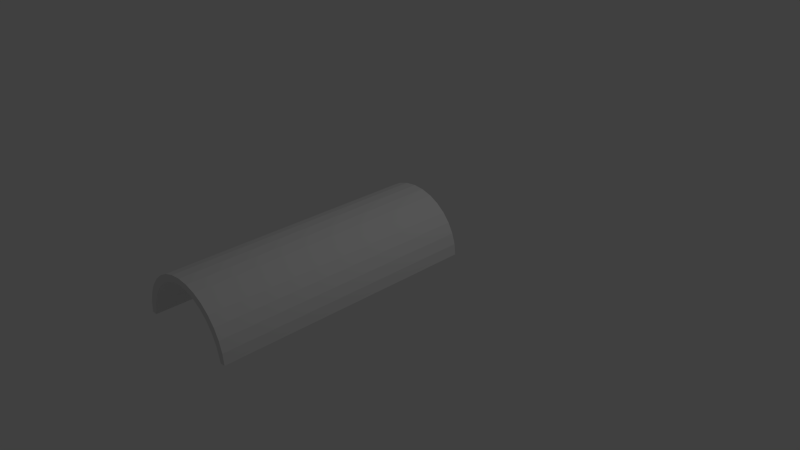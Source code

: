 # Source: tunnel.blend  (saved by Blender 2.74.0; exported with 4.5.12 LTS)
import bpy
from mathutils import Matrix  # noqa: F401  (used for matrix-valued properties, if any)

bpy.ops.wm.read_factory_settings(use_empty=True)
scene = bpy.context.scene
scene.name = 'Scene'

# ---- collections
col_collection_1 = bpy.data.collections.new('Collection 1'); scene.collection.children.link(col_collection_1)

# ---- world
world_world = bpy.data.worlds.new('World'); scene.world = world_world
world_world.color = (0.05088, 0.05088, 0.05088)
world_world.use_sun_shadow = False
world_world.sun_shadow_jitter_overblur = 0.0
world_world.cycles.sampling_method = 'MANUAL'
world_world.cycles.sample_map_resolution = 256

# ---- cameras
cam_camera = bpy.data.cameras.new('Camera')
cam_camera.clip_end = 100.0
cam_camera.lens = 35.0
cam_camera.sensor_width = 32.0
cam_camera.sensor_height = 18.0
cam_camera.ortho_scale = 7.314
cam_camera.dof.focus_distance = 0.0
cam_camera.dof.aperture_fstop = 128.0

# ---- lights
light_lamp = bpy.data.lights.new('Lamp', 'POINT')
light_lamp.transmission_factor = 0.0
light_lamp.cutoff_distance = 30.0
light_lamp.energy = 100.0
light_lamp.shadow_buffer_clip_start = 1.001
light_lamp.shadow_soft_size = 0.1
light_lamp.shadow_maximum_resolution = 0.006
light_lamp.use_absolute_resolution = True
light_lamp.cycles.use_multiple_importance_sampling = False

# ---- meshes
me_cylinder = bpy.data.meshes.new('Cylinder')
me_cylinder.from_pydata([(1.0, -4.269e-08, -3.704), (1.0, 7.55e-08, 1.0), (0.9808, -0.1951, -3.704), (0.9808, -0.1951, 1.0), (0.9239, -0.3827, -3.704), (0.9239, -0.3827, 1.0), (0.8315, -0.5556, -3.704), (0.8315, -0.5556, 1.0), (0.7071, -0.7071, -3.704), (0.7071, -0.7071, 1.0), (0.5556, -0.8315, -3.704), (0.5556, -0.8315, 1.0), (0.3827, -0.9239, -3.704), (0.3827, -0.9239, 1.0), (0.1951, -0.9808, -3.704), (0.1951, -0.9808, 1.0), (-3.258e-07, -1.0, -3.704), (-3.258e-07, -1.0, 1.0), (-0.1951, -0.9808, -3.704), (-0.1951, -0.9808, 1.0), (-0.3827, -0.9239, -3.704), (-0.3827, -0.9239, 1.0), (-0.5556, -0.8315, -3.704), (-0.5556, -0.8315, 1.0), (-0.7071, -0.7071, -3.704), (-0.7071, -0.7071, 1.0), (-0.8315, -0.5556, -3.704), (-0.8315, -0.5556, 1.0), (-0.9239, -0.3827, -3.704), (-0.9239, -0.3827, 1.0), (-0.9808, -0.1951, -3.704), (-0.9808, -0.1951, 1.0), (-1.0, 8.474e-07, -3.704), (-1.0, 9.656e-07, 1.0), (1.0, -4.269e-08, -3.704), (1.0, 7.55e-08, 1.0), (0.9808, -0.1951, -3.704), (0.9808, -0.1951, 1.0), (0.9239, -0.3827, -3.704), (0.9239, -0.3827, 1.0), (0.8315, -0.5556, -3.704), (0.8315, -0.5556, 1.0), (0.7071, -0.7071, -3.704), (0.7071, -0.7071, 1.0), (0.5556, -0.8315, -3.704), (0.5556, -0.8315, 1.0), (0.3827, -0.9239, -3.704), (0.3827, -0.9239, 1.0), (0.1951, -0.9808, -3.704), (0.1951, -0.9808, 1.0), (-3.258e-07, -1.0, -3.704), (-3.258e-07, -1.0, 1.0), (-0.1951, -0.9808, -3.704), (-0.1951, -0.9808, 1.0), (-0.3827, -0.9239, -3.704), (-0.3827, -0.9239, 1.0), (-0.5556, -0.8315, -3.704), (-0.5556, -0.8315, 1.0), (-0.7071, -0.7071, -3.704), (-0.7071, -0.7071, 1.0), (-0.8315, -0.5556, -3.704), (-0.8315, -0.5556, 1.0), (-0.9239, -0.3827, -3.704), (-0.9239, -0.3827, 1.0), (-0.9808, -0.1951, -3.704), (-0.9808, -0.1951, 1.0), (-1.0, 8.474e-07, -3.704), (-1.0, 9.656e-07, 1.0), (1.0, -4.269e-08, -3.704), (1.0, 7.55e-08, 1.0), (0.9808, -0.1951, -3.704), (0.9808, -0.1951, 1.0), (0.9239, -0.3827, -3.704), (0.9239, -0.3827, 1.0), (0.8315, -0.5556, -3.704), (0.8315, -0.5556, 1.0), (0.7071, -0.7071, -3.704), (0.7071, -0.7071, 1.0), (0.5556, -0.8315, -3.704), (0.5556, -0.8315, 1.0), (0.3827, -0.9239, -3.704), (0.3827, -0.9239, 1.0), (0.1951, -0.9808, -3.704), (0.1951, -0.9808, 1.0), (-3.258e-07, -1.0, -3.704), (-3.258e-07, -1.0, 1.0), (-0.1951, -0.9808, -3.704), (-0.1951, -0.9808, 1.0), (-0.3827, -0.9239, -3.704), (-0.3827, -0.9239, 1.0), (-0.5556, -0.8315, -3.704), (-0.5556, -0.8315, 1.0), (-0.7071, -0.7071, -3.704), (-0.7071, -0.7071, 1.0), (-0.8315, -0.5556, -3.704), (-0.8315, -0.5556, 1.0), (-0.9239, -0.3827, -3.704), (-0.9239, -0.3827, 1.0), (-0.9808, -0.1951, -3.704), (-0.9808, -0.1951, 1.0), (-1.0, 8.474e-07, -3.704), (-1.0, 9.656e-07, 1.0), (1.0, -4.269e-08, -3.704), (1.0, 7.55e-08, 1.0), (0.9808, -0.1951, -3.704), (0.9808, -0.1951, 1.0), (0.9239, -0.3827, -3.704), (0.9239, -0.3827, 1.0), (0.8315, -0.5556, -3.704), (0.8315, -0.5556, 1.0), (0.7071, -0.7071, -3.704), (0.7071, -0.7071, 1.0), (0.5556, -0.8315, -3.704), (0.5556, -0.8315, 1.0), (0.3827, -0.9239, -3.704), (0.3827, -0.9239, 1.0), (0.1951, -0.9808, -3.704), (0.1951, -0.9808, 1.0), (-3.258e-07, -1.0, -3.704), (-3.258e-07, -1.0, 1.0), (-0.1951, -0.9808, -3.704), (-0.1951, -0.9808, 1.0), (-0.3827, -0.9239, -3.704), (-0.3827, -0.9239, 1.0), (-0.5556, -0.8315, -3.704), (-0.5556, -0.8315, 1.0), (-0.7071, -0.7071, -3.704), (-0.7071, -0.7071, 1.0), (-0.8315, -0.5556, -3.704), (-0.8315, -0.5556, 1.0), (-0.9239, -0.3827, -3.704), (-0.9239, -0.3827, 1.0), (-0.9808, -0.1951, -3.704), (-0.9808, -0.1951, 1.0), (-1.0, 8.474e-07, -3.704), (-1.0, 9.656e-07, 1.0), (1.0, 7.55e-08, 1.0), (1.0, -4.269e-08, -3.704), (0.9808, -0.1951, -3.704), (0.9808, -0.1951, 1.0), (0.9239, -0.3827, -3.704), (0.9239, -0.3827, 1.0), (0.8315, -0.5556, -3.704), (0.8315, -0.5556, 1.0), (0.7071, -0.7071, -3.704), (0.7071, -0.7071, 1.0), (0.5556, -0.8315, -3.704), (0.5556, -0.8315, 1.0), (0.3827, -0.9239, -3.704), (0.3827, -0.9239, 1.0), (0.1951, -0.9808, -3.704), (0.1951, -0.9808, 1.0), (-3.258e-07, -1.0, -3.704), (-3.258e-07, -1.0, 1.0), (-0.1951, -0.9808, -3.704), (-0.1951, -0.9808, 1.0), (-0.3827, -0.9239, -3.704), (-0.3827, -0.9239, 1.0), (-0.5556, -0.8315, -3.704), (-0.5556, -0.8315, 1.0), (-0.7071, -0.7071, -3.704), (-0.7071, -0.7071, 1.0), (-0.8315, -0.5556, -3.704), (-0.8315, -0.5556, 1.0), (-0.9239, -0.3827, -3.704), (-0.9239, -0.3827, 1.0), (-0.9808, -0.1951, -3.704), (-0.9808, -0.1951, 1.0), (-1.0, 8.474e-07, -3.704), (-1.0, 9.656e-07, 1.0), (1.0, 7.55e-08, 1.0), (1.0, -4.269e-08, -3.704), (0.9808, -0.1951, -3.704), (0.9808, -0.1951, 1.0), (0.9239, -0.3827, -3.704), (0.9239, -0.3827, 1.0), (0.8315, -0.5556, -3.704), (0.8315, -0.5556, 1.0), (0.7071, -0.7071, -3.704), (0.7071, -0.7071, 1.0), (0.5556, -0.8315, -3.704), (0.5556, -0.8315, 1.0), (0.3827, -0.9239, -3.704), (0.3827, -0.9239, 1.0), (0.1951, -0.9808, -3.704), (0.1951, -0.9808, 1.0), (-3.258e-07, -1.0, -3.704), (-3.258e-07, -1.0, 1.0), (-0.1951, -0.9808, -3.704), (-0.1951, -0.9808, 1.0), (-0.3827, -0.9239, -3.704), (-0.3827, -0.9239, 1.0), (-0.5556, -0.8315, -3.704), (-0.5556, -0.8315, 1.0), (-0.7071, -0.7071, -3.704), (-0.7071, -0.7071, 1.0), (-0.8315, -0.5556, -3.704), (-0.8315, -0.5556, 1.0), (-0.9239, -0.3827, -3.704), (-0.9239, -0.3827, 1.0), (-0.9808, -0.1951, -3.704), (-0.9808, -0.1951, 1.0), (-1.0, 8.474e-07, -3.704), (-1.0, 9.656e-07, 1.0), (1.0, 7.55e-08, 1.0), (1.0, -4.269e-08, -3.704), (0.9808, -0.1951, -3.704), (0.9808, -0.1951, 1.0), (0.9239, -0.3827, -3.704), (0.9239, -0.3827, 1.0), (0.8315, -0.5556, -3.704), (0.8315, -0.5556, 1.0), (0.7071, -0.7071, -3.704), (0.7071, -0.7071, 1.0), (0.5556, -0.8315, -3.704), (0.5556, -0.8315, 1.0), (0.3827, -0.9239, -3.704), (0.3827, -0.9239, 1.0), (0.1951, -0.9808, -3.704), (0.1951, -0.9808, 1.0), (-3.258e-07, -1.0, -3.704), (-3.258e-07, -1.0, 1.0), (-0.1951, -0.9808, -3.704), (-0.1951, -0.9808, 1.0), (-0.3827, -0.9239, -3.704), (-0.3827, -0.9239, 1.0), (-0.5556, -0.8315, -3.704), (-0.5556, -0.8315, 1.0), (-0.7071, -0.7071, -3.704), (-0.7071, -0.7071, 1.0), (-0.8315, -0.5556, -3.704), (-0.8315, -0.5556, 1.0), (-0.9239, -0.3827, -3.704), (-0.9239, -0.3827, 1.0), (-0.9808, -0.1951, -3.704), (-0.9808, -0.1951, 1.0), (-1.0, 8.474e-07, -3.704), (-1.0, 9.656e-07, 1.0), (0.907, 0.005437, 1.0), (0.907, 0.005437, -3.704), (0.8895, -0.06168, -3.704), (0.8895, -0.06168, 1.0), (0.8379, -0.2542, -3.704), (0.8379, -0.2542, 1.0), (0.7541, -0.4317, -3.704), (0.7541, -0.4317, 1.0), (0.6413, -0.5873, -3.704), (0.6413, -0.5873, 1.0), (0.5039, -0.7149, -3.704), (0.5039, -0.7149, 1.0), (0.3471, -0.8098, -3.704), (0.3471, -0.8098, 1.0), (0.1769, -0.8682, -3.704), (0.1769, -0.8682, 1.0), (-2.614e-07, -0.8879, -3.704), (-2.614e-07, -0.8879, 1.0), (-0.1769, -0.8682, -3.704), (-0.1769, -0.8682, 1.0), (-0.3471, -0.8098, -3.704), (-0.3471, -0.8098, 1.0), (-0.5039, -0.7149, -3.704), (-0.5039, -0.7149, 1.0), (-0.6413, -0.5873, -3.704), (-0.6413, -0.5873, 1.0), (-0.7541, -0.4317, -3.704), (-0.7541, -0.4317, 1.0), (-0.8379, -0.2542, -3.704), (-0.8379, -0.2542, 1.0), (-0.8895, -0.06168, -3.704), (-0.8895, -0.06168, 1.0), (-0.907, 0.005438, -3.704), (-0.907, 0.005438, 1.0)], [(34, 68), (35, 69), (36, 70), (37, 71), (38, 72), (39, 73), (40, 74), (41, 75), (42, 76), (43, 77), (44, 78), (45, 79), (46, 80), (47, 81), (48, 82), (49, 83), (50, 84), (51, 85), (52, 86), (53, 87), (54, 88), (55, 89), (56, 90), (57, 91), (58, 92), (59, 93), (60, 94), (61, 95), (62, 96), (63, 97), (64, 98), (65, 99), (66, 100), (67, 101), (98, 132), (69, 103), (79, 113), (74, 108), (89, 123), (84, 118), (94, 128), (99, 133), (70, 104), (75, 109), (85, 119), (80, 114), (95, 129), (90, 124), (100, 134), (71, 105), (76, 110), (81, 115), (91, 125), (86, 120), (101, 135), (96, 130), (72, 106), (77, 111), (82, 116), (87, 121), (92, 126), (97, 131), (73, 107), (68, 102), (78, 112), (83, 117), (88, 122), (93, 127)], [(0, 2, 3, 1), (2, 4, 5, 3), (4, 6, 7, 5), (6, 8, 9, 7), (8, 10, 11, 9), (10, 12, 13, 11), (12, 14, 15, 13), (14, 16, 17, 15), (16, 18, 19, 17), (18, 20, 21, 19), (20, 22, 23, 21), (22, 24, 25, 23), (24, 26, 27, 25), (26, 28, 29, 27), (28, 30, 31, 29), (30, 32, 33, 31), (40, 38, 140, 142), (58, 56, 158, 160), (45, 47, 149, 147), (34, 35, 136, 137), (42, 40, 142, 144), (63, 65, 167, 165), (60, 58, 160, 162), (47, 49, 151, 149), (65, 67, 169, 167), (44, 42, 144, 146), (49, 51, 153, 151), (62, 60, 162, 164), (46, 44, 146, 148), (35, 67, 169, 136), (64, 62, 164, 166), (51, 53, 155, 153), (17, 19, 53, 51), (30, 28, 62, 64), (1, 33, 67, 35), (12, 10, 44, 46), (15, 17, 51, 49), (28, 26, 60, 62), (31, 33, 67, 65), (10, 8, 42, 44), (13, 15, 49, 47), (26, 24, 58, 60), (29, 31, 65, 63), (8, 6, 40, 42), (24, 22, 56, 58), (0, 1, 35, 34), (11, 13, 47, 45), (6, 4, 38, 40), (27, 29, 63, 61), (9, 11, 45, 43), (22, 20, 54, 56), (33, 32, 66, 67), (25, 27, 61, 59), (4, 2, 36, 38), (7, 9, 43, 41), (20, 18, 52, 54), (2, 0, 34, 36), (23, 25, 59, 57), (18, 16, 50, 52), (5, 7, 41, 39), (0, 32, 66, 34), (21, 23, 57, 55), (3, 5, 39, 37), (16, 14, 48, 50), (19, 21, 55, 53), (32, 30, 64, 66), (1, 3, 37, 35), (14, 12, 46, 48), (163, 165, 199, 197), (142, 140, 174, 176), (160, 158, 192, 194), (147, 149, 183, 181), (137, 136, 170, 171), (144, 142, 176, 178), (165, 167, 201, 199), (162, 160, 194, 196), (149, 151, 185, 183), (167, 169, 203, 201), (146, 144, 178, 180), (151, 153, 187, 185), (164, 162, 196, 198), (148, 146, 180, 182), (166, 164, 198, 200), (153, 155, 189, 187), (61, 63, 165, 163), (56, 54, 156, 158), (67, 66, 168, 169), (43, 45, 147, 145), (59, 61, 163, 161), (38, 36, 138, 140), (41, 43, 145, 143), (54, 52, 154, 156), (57, 59, 161, 159), (36, 34, 137, 138), (39, 41, 143, 141), (52, 50, 152, 154), (34, 66, 168, 137), (55, 57, 159, 157), (37, 39, 141, 139), (50, 48, 150, 152), (53, 55, 157, 155), (66, 64, 166, 168), (35, 37, 139, 136), (48, 46, 148, 150), (186, 184, 218, 220), (173, 175, 209, 207), (191, 193, 227, 225), (188, 186, 220, 222), (175, 177, 211, 209), (172, 171, 205, 206), (193, 195, 229, 227), (177, 179, 213, 211), (190, 188, 222, 224), (195, 197, 231, 229), (174, 172, 206, 208), (192, 190, 224, 226), (179, 181, 215, 213), (203, 202, 236, 237), (176, 174, 208, 210), (197, 199, 233, 231), (158, 156, 190, 192), (169, 168, 202, 203), (145, 147, 181, 179), (140, 138, 172, 174), (161, 163, 197, 195), (143, 145, 179, 177), (156, 154, 188, 190), (159, 161, 195, 193), (138, 137, 171, 172), (141, 143, 177, 175), (154, 152, 186, 188), (157, 159, 193, 191), (152, 150, 184, 186), (139, 141, 175, 173), (155, 157, 191, 189), (168, 166, 200, 202), (136, 139, 173, 170), (150, 148, 182, 184), (207, 209, 243, 241), (220, 218, 252, 254), (225, 227, 261, 259), (222, 220, 254, 256), (209, 211, 245, 243), (206, 205, 239, 240), (227, 229, 263, 261), (224, 222, 256, 258), (211, 213, 247, 245), (229, 231, 265, 263), (208, 206, 240, 242), (226, 224, 258, 260), (213, 215, 249, 247), (237, 236, 270, 271), (210, 208, 242, 244), (231, 233, 267, 265), (202, 200, 234, 236), (189, 191, 225, 223), (170, 173, 207, 204), (184, 182, 216, 218), (187, 189, 223, 221), (200, 198, 232, 234), (182, 180, 214, 216), (185, 187, 221, 219), (198, 196, 230, 232), (180, 178, 212, 214), (201, 203, 237, 235), (196, 194, 228, 230), (183, 185, 219, 217), (178, 176, 210, 212), (199, 201, 235, 233), (181, 183, 217, 215), (194, 192, 226, 228), (171, 170, 204, 205), (239, 238, 241, 240), (240, 241, 243, 242), (242, 243, 245, 244), (244, 245, 247, 246), (246, 247, 249, 248), (248, 249, 251, 250), (250, 251, 253, 252), (252, 253, 255, 254), (254, 255, 257, 256), (256, 257, 259, 258), (258, 259, 261, 260), (260, 261, 263, 262), (262, 263, 265, 264), (264, 265, 267, 266), (266, 267, 269, 268), (268, 269, 271, 270), (236, 234, 268, 270), (223, 225, 259, 257), (204, 207, 241, 238), (218, 216, 250, 252), (221, 223, 257, 255), (234, 232, 266, 268), (216, 214, 248, 250), (219, 221, 255, 253), (232, 230, 264, 266), (214, 212, 246, 248), (235, 237, 271, 269), (230, 228, 262, 264), (217, 219, 253, 251), (233, 235, 269, 267), (212, 210, 244, 246), (205, 204, 238, 239), (215, 217, 251, 249), (228, 226, 260, 262)])
me_cylinder.use_remesh_preserve_volume = False
me_cylinder.use_remesh_preserve_attributes = False
me_cylinder.use_mirror_vertex_groups = False
me_cylinder.update()

# ---- objects
ob_cylinder = bpy.data.objects.new('Cylinder', me_cylinder)
ob_lamp = bpy.data.objects.new('Lamp', light_lamp)
ob_camera = bpy.data.objects.new('Camera', cam_camera)

# ---- transforms, parenting, visibility, modifiers, constraints
ob_cylinder.location = (0.0, 0.0, 0.0)
ob_cylinder.rotation_euler = (1.571, 0.0, 0.0)
ob_cylinder.scale = (-0.7397, -0.7397, -0.7397)
ob_cylinder.lineart.crease_threshold = 0.0
ob_lamp.location = (4.076, 1.005, 5.904)
ob_lamp.rotation_euler = (0.6503, 0.05522, 1.866)
ob_lamp.lock_rotations_4d = False
ob_lamp.empty_display_type = 'ARROWS'
ob_lamp.color = (0.0, 0.0, 0.0, 0.0)
ob_lamp.lineart.crease_threshold = 0.0
ob_camera.location = (7.481, -6.508, 5.344)
ob_camera.rotation_euler = (1.109, 0.01082, 0.8149)
ob_camera.lock_rotations_4d = False
ob_camera.empty_display_type = 'ARROWS'
ob_camera.color = (0.0, 0.0, 0.0, 0.0)
ob_camera.display_type = 'WIRE'
ob_camera.lineart.crease_threshold = 0.0

# ---- collection membership
col_collection_1.objects.link(ob_cylinder)
col_collection_1.objects.link(ob_lamp)
col_collection_1.objects.link(ob_camera)

# ---- scene / render settings (as saved in the file)
scene.camera = ob_camera
scene.frame_start = 1; scene.frame_end = 250; scene.frame_set(1)
scene.render.engine = 'BLENDER_EEVEE_NEXT'
scene.render.resolution_percentage = 50
scene.render.dither_intensity = 0.0
scene.cycles.use_denoising = False
scene.cycles.samples = 10
scene.cycles.sampling_pattern = 'TABULATED_SOBOL'
scene.cycles.light_sampling_threshold = 0.0
scene.cycles.use_adaptive_sampling = False
scene.cycles.use_light_tree = False
scene.cycles.blur_glossy = 0.0
scene.cycles.pixel_filter_type = 'GAUSSIAN'
scene.cycles.sample_clamp_indirect = 0.0
scene.view_settings.view_transform = 'Standard'
bpy.context.view_layer.update()
